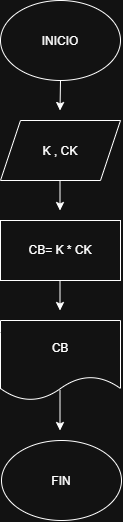

The diagram above was exported from draw.io. Its source (the exported page's mxGraphModel, read from the mxfile embedded in the PNG):
<mxGraphModel dx="955" dy="617" grid="1" gridSize="10" guides="1" tooltips="1" connect="1" arrows="1" fold="1" page="1" pageScale="1" pageWidth="827" pageHeight="1169" math="0" shadow="0">
  <root>
    <mxCell id="0" />
    <mxCell id="1" parent="0" />
    <mxCell id="IrAMkUpND2xmmmvjSkoQ-1" parent="1" style="ellipse;whiteSpace=wrap;html=1;shapeInside=1;" value="INICIO" vertex="1">
      <mxGeometry height="80" width="120" x="340" y="30" as="geometry" />
    </mxCell>
    <mxCell id="IrAMkUpND2xmmmvjSkoQ-4" edge="1" parent="1" style="endArrow=classic;html=1;rounded=0;defaultLabelBackgroundColor=page;" value="">
      <mxGeometry height="50" relative="1" width="50" as="geometry">
        <mxPoint x="400" y="110" as="sourcePoint" />
        <mxPoint x="399.5" y="140" as="targetPoint" />
      </mxGeometry>
    </mxCell>
    <mxCell id="IrAMkUpND2xmmmvjSkoQ-6" parent="1" style="shape=parallelogram;perimeter=parallelogramPerimeter;whiteSpace=wrap;html=1;shapeInside=1;fixedSize=1;" value="K , CK" vertex="1">
      <mxGeometry height="60" width="120" x="340" y="150" as="geometry" />
    </mxCell>
    <mxCell id="IrAMkUpND2xmmmvjSkoQ-9" parent="1" style="rounded=0;whiteSpace=wrap;html=1;" value="CB= K * CK" vertex="1">
      <mxGeometry height="60" width="120" x="340" y="250" as="geometry" />
    </mxCell>
    <mxCell id="IrAMkUpND2xmmmvjSkoQ-10" parent="1" style="shape=document;whiteSpace=wrap;html=1;boundedLbl=1;" value="CB" vertex="1">
      <mxGeometry height="80" width="120" x="340" y="350" as="geometry" />
    </mxCell>
    <mxCell id="IrAMkUpND2xmmmvjSkoQ-13" edge="1" parent="1" style="endArrow=classic;html=1;rounded=0;defaultLabelBackgroundColor=page;" value="">
      <mxGeometry height="50" relative="1" width="50" as="geometry">
        <mxPoint x="399.5" y="210" as="sourcePoint" />
        <mxPoint x="399.5" y="240" as="targetPoint" />
      </mxGeometry>
    </mxCell>
    <mxCell id="IrAMkUpND2xmmmvjSkoQ-14" edge="1" parent="1" style="endArrow=classic;html=1;rounded=0;defaultLabelBackgroundColor=page;" value="">
      <mxGeometry height="50" relative="1" width="50" as="geometry">
        <mxPoint x="399.5" y="310" as="sourcePoint" />
        <mxPoint x="399.5" y="340" as="targetPoint" />
      </mxGeometry>
    </mxCell>
    <mxCell id="IrAMkUpND2xmmmvjSkoQ-15" edge="1" parent="1" style="endArrow=classic;html=1;rounded=0;defaultLabelBackgroundColor=page;" value="">
      <mxGeometry height="50" relative="1" width="50" as="geometry">
        <mxPoint x="399.5" y="420" as="sourcePoint" />
        <mxPoint x="399.5" y="460" as="targetPoint" />
      </mxGeometry>
    </mxCell>
    <mxCell id="IrAMkUpND2xmmmvjSkoQ-16" parent="1" style="ellipse;whiteSpace=wrap;html=1;shapeInside=1;" value="FIN" vertex="1">
      <mxGeometry height="80" width="120" x="341" y="470" as="geometry" />
    </mxCell>
  </root>
</mxGraphModel>